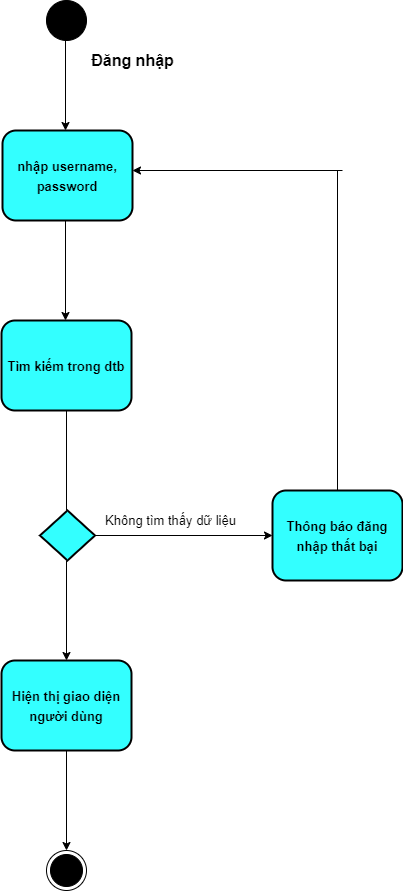

The diagram above was exported from draw.io. Its source (the exported page's mxGraphModel, read from the mxfile embedded in the PNG):
<mxGraphModel dx="1038" dy="579" grid="1" gridSize="10" guides="1" tooltips="1" connect="1" arrows="1" fold="1" page="1" pageScale="1" pageWidth="827" pageHeight="1169" background="none" math="0" shadow="0">
  <root>
    <mxCell id="0" />
    <mxCell id="1" parent="0" />
    <mxCell id="qYoRvAoKGqKBy8ix8goV-1" value="" style="ellipse;whiteSpace=wrap;html=1;aspect=fixed;fillColor=#000000;" parent="1" vertex="1">
      <mxGeometry x="394" y="80" width="40" height="40" as="geometry" />
    </mxCell>
    <mxCell id="qYoRvAoKGqKBy8ix8goV-2" value="" style="endArrow=classic;html=1;rounded=0;" parent="1" edge="1">
      <mxGeometry width="50" height="50" relative="1" as="geometry">
        <mxPoint x="413" y="120" as="sourcePoint" />
        <mxPoint x="413" y="210" as="targetPoint" />
      </mxGeometry>
    </mxCell>
    <mxCell id="qYoRvAoKGqKBy8ix8goV-3" value="&lt;font style=&quot;font-size: 16px&quot;&gt;&lt;b&gt;Đăng nhập&lt;/b&gt;&lt;/font&gt;" style="text;html=1;align=center;verticalAlign=middle;resizable=0;points=[];autosize=1;strokeColor=none;fillColor=none;strokeWidth=2;" parent="1" vertex="1">
      <mxGeometry x="430" y="130" width="100" height="20" as="geometry" />
    </mxCell>
    <mxCell id="qYoRvAoKGqKBy8ix8goV-4" value="&lt;b style=&quot;font-size: 13px&quot;&gt;nhập username,&lt;br&gt;password&lt;/b&gt;" style="rounded=1;whiteSpace=wrap;html=1;fontSize=16;strokeWidth=2;fillColor=#33FFFF;strokeColor=#000000;" parent="1" vertex="1">
      <mxGeometry x="350" y="210" width="130" height="90" as="geometry" />
    </mxCell>
    <mxCell id="qYoRvAoKGqKBy8ix8goV-5" value="" style="endArrow=classic;html=1;rounded=0;fontSize=13;" parent="1" edge="1">
      <mxGeometry width="50" height="50" relative="1" as="geometry">
        <mxPoint x="413" y="300" as="sourcePoint" />
        <mxPoint x="413" y="400" as="targetPoint" />
      </mxGeometry>
    </mxCell>
    <mxCell id="qYoRvAoKGqKBy8ix8goV-6" value="&lt;span style=&quot;font-size: 13px&quot;&gt;&lt;b&gt;Tìm kiếm trong dtb&lt;/b&gt;&lt;/span&gt;" style="rounded=1;whiteSpace=wrap;html=1;fontSize=16;strokeWidth=2;fillColor=#33FFFF;strokeColor=#000000;" parent="1" vertex="1">
      <mxGeometry x="349" y="400" width="130" height="90" as="geometry" />
    </mxCell>
    <mxCell id="qYoRvAoKGqKBy8ix8goV-8" value="" style="rhombus;whiteSpace=wrap;html=1;fontSize=13;strokeColor=#000000;strokeWidth=2;fillColor=#33FFFF;" parent="1" vertex="1">
      <mxGeometry x="387.5" y="590" width="55" height="50" as="geometry" />
    </mxCell>
    <mxCell id="qYoRvAoKGqKBy8ix8goV-10" value="&lt;span style=&quot;font-size: 13px&quot;&gt;&lt;b&gt;Thông báo đăng nhập thất bại&lt;/b&gt;&lt;/span&gt;" style="rounded=1;whiteSpace=wrap;html=1;fontSize=16;strokeWidth=2;fillColor=#33FFFF;strokeColor=#000000;" parent="1" vertex="1">
      <mxGeometry x="620" y="570" width="130" height="90" as="geometry" />
    </mxCell>
    <mxCell id="qYoRvAoKGqKBy8ix8goV-12" value="" style="endArrow=none;html=1;rounded=0;fontSize=13;entryX=0.5;entryY=1;entryDx=0;entryDy=0;" parent="1" target="qYoRvAoKGqKBy8ix8goV-6" edge="1">
      <mxGeometry width="50" height="50" relative="1" as="geometry">
        <mxPoint x="414" y="590" as="sourcePoint" />
        <mxPoint x="464" y="540" as="targetPoint" />
      </mxGeometry>
    </mxCell>
    <mxCell id="qYoRvAoKGqKBy8ix8goV-16" value="" style="endArrow=none;html=1;rounded=0;fontSize=13;exitX=0.5;exitY=0;exitDx=0;exitDy=0;" parent="1" source="qYoRvAoKGqKBy8ix8goV-10" edge="1">
      <mxGeometry width="50" height="50" relative="1" as="geometry">
        <mxPoint x="560" y="760" as="sourcePoint" />
        <mxPoint x="685" y="250" as="targetPoint" />
        <Array as="points" />
      </mxGeometry>
    </mxCell>
    <mxCell id="qYoRvAoKGqKBy8ix8goV-17" value="" style="endArrow=classic;html=1;rounded=0;fontSize=13;" parent="1" edge="1">
      <mxGeometry width="50" height="50" relative="1" as="geometry">
        <mxPoint x="690" y="250" as="sourcePoint" />
        <mxPoint x="480" y="250" as="targetPoint" />
      </mxGeometry>
    </mxCell>
    <mxCell id="qYoRvAoKGqKBy8ix8goV-18" value="&lt;span style=&quot;font-size: 13px&quot;&gt;&lt;b&gt;Hiện thị giao diện người dùng&lt;/b&gt;&lt;/span&gt;" style="rounded=1;whiteSpace=wrap;html=1;fontSize=16;strokeWidth=2;fillColor=#33FFFF;strokeColor=#000000;" parent="1" vertex="1">
      <mxGeometry x="349" y="740" width="130" height="90" as="geometry" />
    </mxCell>
    <mxCell id="qYoRvAoKGqKBy8ix8goV-19" value="Không tìm thấy dữ liệu" style="text;html=1;align=center;verticalAlign=middle;resizable=0;points=[];autosize=1;strokeColor=none;fillColor=none;fontSize=13;" parent="1" vertex="1">
      <mxGeometry x="442.5" y="590" width="150" height="20" as="geometry" />
    </mxCell>
    <mxCell id="qYoRvAoKGqKBy8ix8goV-20" value="" style="endArrow=classic;html=1;rounded=0;fontSize=13;" parent="1" edge="1">
      <mxGeometry width="50" height="50" relative="1" as="geometry">
        <mxPoint x="414" y="640" as="sourcePoint" />
        <mxPoint x="414" y="740" as="targetPoint" />
      </mxGeometry>
    </mxCell>
    <mxCell id="qYoRvAoKGqKBy8ix8goV-21" value="" style="endArrow=classic;html=1;rounded=0;fontSize=13;exitX=1;exitY=0.5;exitDx=0;exitDy=0;entryX=0;entryY=0.5;entryDx=0;entryDy=0;" parent="1" source="qYoRvAoKGqKBy8ix8goV-8" target="qYoRvAoKGqKBy8ix8goV-10" edge="1">
      <mxGeometry width="50" height="50" relative="1" as="geometry">
        <mxPoint x="424" y="650" as="sourcePoint" />
        <mxPoint x="424" y="750" as="targetPoint" />
      </mxGeometry>
    </mxCell>
    <mxCell id="qYoRvAoKGqKBy8ix8goV-22" value="" style="endArrow=classic;html=1;rounded=0;fontSize=13;exitX=0.5;exitY=1;exitDx=0;exitDy=0;" parent="1" source="qYoRvAoKGqKBy8ix8goV-18" edge="1">
      <mxGeometry width="50" height="50" relative="1" as="geometry">
        <mxPoint x="500" y="800" as="sourcePoint" />
        <mxPoint x="414" y="930" as="targetPoint" />
      </mxGeometry>
    </mxCell>
    <mxCell id="qYoRvAoKGqKBy8ix8goV-24" value="" style="ellipse;html=1;shape=endState;fillColor=#000000;strokeColor=#000000;fontSize=13;" parent="1" vertex="1">
      <mxGeometry x="394" y="930" width="40" height="40" as="geometry" />
    </mxCell>
  </root>
</mxGraphModel>